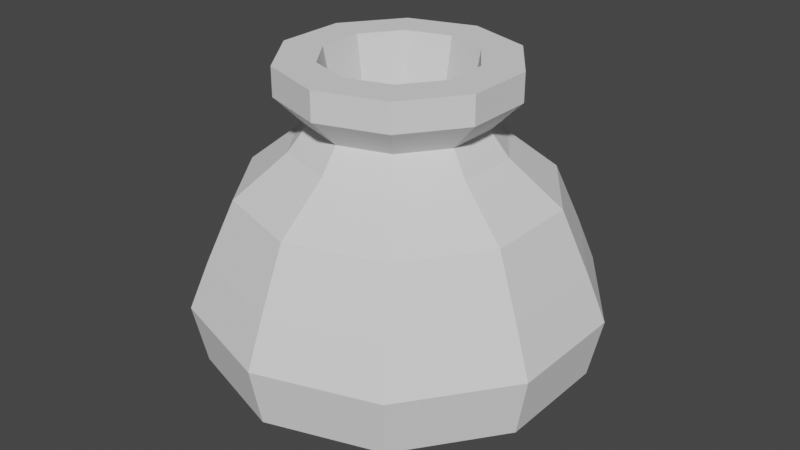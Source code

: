 # Source: Pot.blend  (saved by Blender 3.3.6; exported with 4.5.12 LTS)
import bpy
from mathutils import Matrix  # noqa: F401  (used for matrix-valued properties, if any)

bpy.ops.wm.read_factory_settings(use_empty=True)
scene = bpy.context.scene
scene.name = 'Scene'

# ---- collections
col_collection = bpy.data.collections.new('Collection'); scene.collection.children.link(col_collection)

# ---- world
world_world = bpy.data.worlds.new('World'); scene.world = world_world
world_world.use_nodes = True; world_world.node_tree.nodes.clear()
_N = world_world.node_tree.nodes; _L = world_world.node_tree.links
n0 = _N.new('ShaderNodeOutputWorld'); n0.name = 'World Output'; n0.location = (300, 300)
n1 = _N.new('ShaderNodeBackground'); n1.name = 'Background'; n1.location = (10, 300)
n1.inputs[0].default_value = (0.05088, 0.05088, 0.05088, 1.0)
_L.new(n1.outputs[0], n0.inputs[0])
n0.is_active_output = True
world_world.color = (0.05088, 0.05088, 0.05088)
world_world.use_sun_shadow = False
world_world.sun_shadow_jitter_overblur = 0.0

# ---- meshes
me_sphere = bpy.data.meshes.new('Sphere')
me_sphere.from_pydata([(0.1593, 0.2192, 0.7264), (0.1189, 0.1636, 0.6572), (0.1447, 0.1992, 0.6002), (0.216, 0.2973, 0.5027), (0.2542, 0.3499, 0.3585), (0.2802, 0.3857, 0.2506), (0.2628, 0.3618, 0.1109), (0.1732, 0.2384, 0.0), (0.2577, 0.08374, 0.7264), (0.1923, 0.06249, 0.6572), (0.2342, 0.07608, 0.6002), (0.3495, 0.1136, 0.5027), (0.4113, 0.1336, 0.3585), (0.4534, 0.1473, 0.2506), (0.4253, 0.1382, 0.1109), (0.2802, 0.09105, 0.0), (0.2577, -0.08374, 0.7264), (0.1923, -0.06249, 0.6572), (0.2342, -0.07608, 0.6002), (0.3495, -0.1136, 0.5027), (0.4113, -0.1336, 0.3585), (0.4534, -0.1473, 0.2506), (0.4253, -0.1382, 0.1109), (0.2802, -0.09105, 0.0), (0.1593, -0.2192, 0.7264), (0.1189, -0.1636, 0.6572), (0.1447, -0.1992, 0.6002), (0.216, -0.2973, 0.5027), (0.2542, -0.3499, 0.3585), (0.2802, -0.3857, 0.2506), (0.2628, -0.3618, 0.1109), (0.1732, -0.2384, 0.0), (-1.148e-08, -0.271, 0.7264), (1.508e-08, -0.2022, 0.6572), (2.006e-08, -0.2462, 0.6002), (2.853e-08, -0.3675, 0.5027), (3.014e-08, -0.4325, 0.3585), (3.554e-08, -0.4767, 0.2506), (4.015e-08, -0.4472, 0.1109), (2.621e-08, -0.2946, 0.0), (-0.1593, -0.2192, 0.7264), (-0.1189, -0.1636, 0.6572), (-0.1447, -0.1992, 0.6002), (-0.216, -0.2973, 0.5027), (-0.2542, -0.3499, 0.3585), (-0.2802, -0.3857, 0.2506), (-0.2628, -0.3618, 0.1109), (-0.1732, -0.2384, 0.0), (-0.2577, -0.08374, 0.7264), (-0.1923, -0.06249, 0.6572), (-0.2342, -0.07608, 0.6002), (-0.3495, -0.1136, 0.5027), (-0.4113, -0.1336, 0.3585), (-0.4534, -0.1473, 0.2506), (-0.4253, -0.1382, 0.1109), (-0.2802, -0.09105, 0.0), (-0.2577, 0.08374, 0.7264), (-0.1923, 0.06249, 0.6572), (-0.2342, 0.07608, 0.6002), (-0.3495, 0.1136, 0.5027), (-0.4113, 0.1336, 0.3585), (-0.4534, 0.1473, 0.2506), (-0.4253, 0.1382, 0.1109), (-0.2802, 0.09105, 0.0), (-0.1593, 0.2192, 0.7264), (-0.1189, 0.1636, 0.6572), (-0.1447, 0.1992, 0.6002), (-0.216, 0.2973, 0.5027), (-0.2542, 0.3499, 0.3585), (-0.2802, 0.3857, 0.2506), (-0.2628, 0.3618, 0.1109), (-0.1732, 0.2384, 0.0), (0.1043, 0.1436, 0.7937), (4.857e-09, 0.271, 0.7264), (-2.337e-08, 0.2022, 0.6572), (-3.663e-08, 0.2462, 0.6002), (-7.223e-08, 0.3675, 0.5027), (-8.264e-08, 0.4325, 0.3585), (-9.517e-08, 0.4767, 0.2506), (-6.281e-08, 0.4472, 0.1109), (-2.981e-08, 0.2946, 0.0), (0.1688, 0.05484, 0.7937), (0.1688, -0.05484, 0.7937), (0.1043, -0.1436, 0.7937), (-1.328e-08, -0.1775, 0.7937), (-0.1043, -0.1436, 0.7937), (-0.1688, -0.05484, 0.7937), (-0.1688, 0.05484, 0.7937), (-0.1043, 0.1436, 0.7937), (7.704e-09, 0.1775, 0.7937), (7.181e-09, 0.271, 0.7937), (0.1593, 0.2192, 0.7937), (-0.1593, 0.2192, 0.7937), (-0.2577, 0.08374, 0.7937), (-0.2577, -0.08374, 0.7937), (-0.1593, -0.2192, 0.7937), (-9.155e-09, -0.271, 0.7937), (0.1593, -0.2192, 0.7937), (0.2577, -0.08374, 0.7937), (0.2577, 0.08374, 0.7937), (7.9e-09, 0.1476, 0.6207), (0.08678, 0.1194, 0.6207), (-0.08678, 0.1194, 0.6207), (-0.1404, 0.04562, 0.6207), (-0.1404, -0.04562, 0.6207), (-0.08678, -0.1194, 0.6207), (-9.556e-09, -0.1476, 0.6207), (0.08678, -0.1194, 0.6207), (0.1404, -0.04562, 0.6207), (0.1404, 0.04562, 0.6207), (-2.487e-08, 0.237, 0.3431), (0.1393, 0.1917, 0.3431), (-0.1393, 0.1917, 0.3431), (-0.2254, 0.07323, 0.3431), (-0.2254, -0.07323, 0.3431), (-0.1393, -0.1917, 0.3431), (-5.289e-08, -0.237, 0.3431), (0.1393, -0.1917, 0.3431), (0.2254, -0.07323, 0.3431), (0.2254, 0.07323, 0.3431)], [], [(80, 79, 6, 7), (77, 76, 3, 4), (74, 73, 0, 1), (78, 77, 4, 5), (75, 74, 1, 2), (79, 78, 5, 6), (76, 75, 2, 3), (48, 40, 95, 94), (4, 3, 11, 12), (1, 0, 8, 9), (5, 4, 12, 13), (2, 1, 9, 10), (6, 5, 13, 14), (3, 2, 10, 11), (73, 64, 92, 90), (7, 6, 14, 15), (40, 32, 96, 95), (15, 14, 22, 23), (12, 11, 19, 20), (9, 8, 16, 17), (13, 12, 20, 21), (10, 9, 17, 18), (14, 13, 21, 22), (11, 10, 18, 19), (22, 21, 29, 30), (19, 18, 26, 27), (0, 73, 90, 91), (23, 22, 30, 31), (20, 19, 27, 28), (17, 16, 24, 25), (21, 20, 28, 29), (18, 17, 25, 26), (26, 25, 33, 34), (30, 29, 37, 38), (27, 26, 34, 35), (24, 16, 98, 97), (31, 30, 38, 39), (28, 27, 35, 36), (25, 24, 32, 33), (29, 28, 36, 37), (37, 36, 44, 45), (34, 33, 41, 42), (38, 37, 45, 46), (35, 34, 42, 43), (16, 8, 99, 98), (39, 38, 46, 47), (36, 35, 43, 44), (33, 32, 40, 41), (41, 40, 48, 49), (45, 44, 52, 53), (42, 41, 49, 50), (46, 45, 53, 54), (43, 42, 50, 51), (8, 0, 91, 99), (47, 46, 54, 55), (44, 43, 51, 52), (55, 54, 62, 63), (52, 51, 59, 60), (49, 48, 56, 57), (80, 7, 15, 23, 31, 39, 47, 55, 63, 71), (53, 52, 60, 61), (50, 49, 57, 58), (54, 53, 61, 62), (51, 50, 58, 59), (64, 56, 93, 92), (59, 58, 66, 67), (84, 83, 107, 106), (63, 62, 70, 71), (60, 59, 67, 68), (57, 56, 64, 65), (61, 60, 68, 69), (58, 57, 65, 66), (62, 61, 69, 70), (70, 69, 78, 79), (67, 66, 75, 76), (32, 24, 97, 96), (71, 70, 79, 80), (68, 67, 76, 77), (65, 64, 73, 74), (69, 68, 77, 78), (66, 65, 74, 75), (56, 48, 94, 93), (89, 72, 91, 90), (88, 89, 90, 92), (87, 88, 92, 93), (86, 87, 93, 94), (85, 86, 94, 95), (84, 85, 95, 96), (83, 84, 96, 97), (82, 83, 97, 98), (81, 82, 98, 99), (72, 81, 99, 91), (103, 104, 114, 113), (87, 86, 104, 103), (72, 89, 100, 101), (83, 82, 108, 107), (86, 85, 105, 104), (89, 88, 102, 100), (82, 81, 109, 108), (85, 84, 106, 105), (88, 87, 103, 102), (81, 72, 101, 109), (113, 114, 115, 116, 117, 118, 119, 111, 110, 112), (101, 100, 110, 111), (107, 108, 118, 117), (104, 105, 115, 114), (100, 102, 112, 110), (108, 109, 119, 118), (105, 106, 116, 115), (102, 103, 113, 112), (109, 101, 111, 119), (106, 107, 117, 116)])
_uv = me_sphere.uv_layers.new(name='UVMap')
_uv.uv.foreach_set('vector', [0.7, 0.2, 0.7, 0.3, 0.6, 0.3, 0.6, 0.2, 0.7, 0.5, 0.7, 0.6, 0.6, 0.6, 0.6, 0.5, 0.7, 0.8, 0.7, 0.9, 0.6, 0.9, 0.6, 0.8, 0.7, 0.4, 0.7, 0.5, 0.6, 0.5, 0.6, 0.4, 0.7, 0.7, 0.7, 0.8, 0.6, 0.8, 0.6, 0.7, 0.7, 0.3, 0.7, 0.4, 0.6, 0.4, 0.6, 0.3, 0.7, 0.6, 0.7, 0.7, 0.6, 0.7, 0.6, 0.6, 0.0, 0.9, 0.1, 0.9, 0.1, 0.9, 0.0, 0.9, 0.6, 0.5, 0.6, 0.6, 0.5, 0.6, 0.5, 0.5, 0.6, 0.8, 0.6, 0.9, 0.5, 0.9, 0.5, 0.8, 0.6, 0.4, 0.6, 0.5, 0.5, 0.5, 0.5, 0.4, 0.6, 0.7, 0.6, 0.8, 0.5, 0.8, 0.5, 0.7, 0.6, 0.3, 0.6, 0.4, 0.5, 0.4, 0.5, 0.3, 0.6, 0.6, 0.6, 0.7, 0.5, 0.7, 0.5, 0.6, 0.7, 0.9, 0.8, 0.9, 0.8, 0.9, 0.7, 0.9, 0.6, 0.2, 0.6, 0.3, 0.5, 0.3, 0.5, 0.2, 0.1, 0.9, 0.2, 0.9, 0.2, 0.9, 0.1, 0.9, 0.5, 0.2, 0.5, 0.3, 0.4, 0.3, 0.4, 0.2, 0.5, 0.5, 0.5, 0.6, 0.4, 0.6, 0.4, 0.5, 0.5, 0.8, 0.5, 0.9, 0.4, 0.9, 0.4, 0.8, 0.5, 0.4, 0.5, 0.5, 0.4, 0.5, 0.4, 0.4, 0.5, 0.7, 0.5, 0.8, 0.4, 0.8, 0.4, 0.7, 0.5, 0.3, 0.5, 0.4, 0.4, 0.4, 0.4, 0.3, 0.5, 0.6, 0.5, 0.7, 0.4, 0.7, 0.4, 0.6, 0.4, 0.3, 0.4, 0.4, 0.3, 0.4, 0.3, 0.3, 0.4, 0.6, 0.4, 0.7, 0.3, 0.7, 0.3, 0.6, 0.6, 0.9, 0.7, 0.9, 0.7, 0.9, 0.6, 0.9, 0.4, 0.2, 0.4, 0.3, 0.3, 0.3, 0.3, 0.2, 0.4, 0.5, 0.4, 0.6, 0.3, 0.6, 0.3, 0.5, 0.4, 0.8, 0.4, 0.9, 0.3, 0.9, 0.3, 0.8, 0.4, 0.4, 0.4, 0.5, 0.3, 0.5, 0.3, 0.4, 0.4, 0.7, 0.4, 0.8, 0.3, 0.8, 0.3, 0.7, 0.3, 0.7, 0.3, 0.8, 0.2, 0.8, 0.2, 0.7, 0.3, 0.3, 0.3, 0.4, 0.2, 0.4, 0.2, 0.3, 0.3, 0.6, 0.3, 0.7, 0.2, 0.7, 0.2, 0.6, 0.3, 0.9, 0.4, 0.9, 0.4, 0.9, 0.3, 0.9, 0.3, 0.2, 0.3, 0.3, 0.2, 0.3, 0.2, 0.2, 0.3, 0.5, 0.3, 0.6, 0.2, 0.6, 0.2, 0.5, 0.3, 0.8, 0.3, 0.9, 0.2, 0.9, 0.2, 0.8, 0.3, 0.4, 0.3, 0.5, 0.2, 0.5, 0.2, 0.4, 0.2, 0.4, 0.2, 0.5, 0.1, 0.5, 0.1, 0.4, 0.2, 0.7, 0.2, 0.8, 0.1, 0.8, 0.1, 0.7, 0.2, 0.3, 0.2, 0.4, 0.1, 0.4, 0.1, 0.3, 0.2, 0.6, 0.2, 0.7, 0.1, 0.7, 0.1, 0.6, 0.4, 0.9, 0.5, 0.9, 0.5, 0.9, 0.4, 0.9, 0.2, 0.2, 0.2, 0.3, 0.1, 0.3, 0.1, 0.2, 0.2, 0.5, 0.2, 0.6, 0.1, 0.6, 0.1, 0.5, 0.2, 0.8, 0.2, 0.9, 0.1, 0.9, 0.1, 0.8, 0.1, 0.8, 0.1, 0.9, 0.0, 0.9, 0.0, 0.8, 0.1, 0.4, 0.1, 0.5, 0.0, 0.5, 5.96e-08, 0.4, 0.1, 0.7, 0.1, 0.8, 0.0, 0.8, 0.0, 0.7, 0.1, 0.3, 0.1, 0.4, 5.96e-08, 0.4, 0.0, 0.3, 0.1, 0.6, 0.1, 0.7, 0.0, 0.7, 5.96e-08, 0.6, 0.5, 0.9, 0.6, 0.9, 0.6, 0.9, 0.5, 0.9, 0.1, 0.2, 0.1, 0.3, 0.0, 0.3, 0.0, 0.2, 0.1, 0.5, 0.1, 0.6, 5.96e-08, 0.6, 0.0, 0.5, 1.0, 0.2, 1.0, 0.3, 0.9, 0.3, 0.9, 0.2, 1.0, 0.5, 1.0, 0.6, 0.9, 0.6, 0.9, 0.5, 1.0, 0.8, 1.0, 0.9, 0.9, 0.9, 0.9, 0.8, 0.7, 0.2, 0.6, 0.2, 0.5, 0.2, 0.4, 0.2, 0.3, 0.2, 0.2, 0.2, 0.1, 0.2, 1.0, 0.2, 0.9, 0.2, 0.8, 0.2, 1.0, 0.4, 1.0, 0.5, 0.9, 0.5, 0.9, 0.4, 1.0, 0.7, 1.0, 0.8, 0.9, 0.8, 0.9, 0.7, 1.0, 0.3, 1.0, 0.4, 0.9, 0.4, 0.9, 0.3, 1.0, 0.6, 1.0, 0.7, 0.9, 0.7, 0.9, 0.6, 0.8, 0.9, 0.9, 0.9, 0.9, 0.9, 0.8, 0.9, 0.9, 0.6, 0.9, 0.7, 0.8, 0.7, 0.8, 0.6, 0.2991, 0.9, 0.3532, 0.9, 0.3532, 0.9, 0.2991, 0.9, 0.9, 0.2, 0.9, 0.3, 0.8, 0.3, 0.8, 0.2, 0.9, 0.5, 0.9, 0.6, 0.8, 0.6, 0.8, 0.5, 0.9, 0.8, 0.9, 0.9, 0.8, 0.9, 0.8, 0.8, 0.9, 0.4, 0.9, 0.5, 0.8, 0.5, 0.8, 0.4, 0.9, 0.7, 0.9, 0.8, 0.8, 0.8, 0.8, 0.7, 0.9, 0.3, 0.9, 0.4, 0.8, 0.4, 0.8, 0.3, 0.8, 0.3, 0.8, 0.4, 0.7, 0.4, 0.7, 0.3, 0.8, 0.6, 0.8, 0.7, 0.7, 0.7, 0.7, 0.6, 0.2, 0.9, 0.3, 0.9, 0.3, 0.9, 0.2, 0.9, 0.8, 0.2, 0.8, 0.3, 0.7, 0.3, 0.7, 0.2, 0.8, 0.5, 0.8, 0.6, 0.7, 0.6, 0.7, 0.5, 0.8, 0.8, 0.8, 0.9, 0.7, 0.9, 0.7, 0.8, 0.8, 0.4, 0.8, 0.5, 0.7, 0.5, 0.7, 0.4, 0.8, 0.7, 0.8, 0.8, 0.7, 0.8, 0.7, 0.7, 0.9, 0.9, 1.0, 0.9, 1.0, 0.9, 0.9, 0.9, 0.6009, 0.9, 0.5468, 0.9, 0.6, 0.9, 0.7, 0.9, 0.6256, 0.9, 0.6009, 0.9, 0.7, 0.9, 0.8, 0.9, 0.55, 0.9, 0.6256, 0.9, 0.8, 0.9, 0.9, 0.9, 0.35, 0.9, 0.55, 0.9, 0.9, 0.9, 0.0, 0.9, 0.2744, 0.9, 0.35, 0.9, 0.0, 0.9, 0.1, 0.9, 0.2991, 0.9, 0.2744, 0.9, 0.1, 0.9, 0.2, 0.9, 0.3532, 0.9, 0.2991, 0.9, 0.2, 0.9, 0.3, 0.9, 0.4169, 0.9, 0.3532, 0.9, 0.3, 0.9, 0.4, 0.9, 0.4831, 0.9, 0.4169, 0.9, 0.4, 0.9, 0.5, 0.9, 0.5468, 0.9, 0.4831, 0.9, 0.5, 0.9, 0.6, 0.9, 0.55, 0.9, 0.35, 0.9, 0.35, 0.9, 0.55, 0.9, 0.55, 0.9, 0.35, 0.9, 0.35, 0.9, 0.55, 0.9, 0.5468, 0.9, 0.6009, 0.9, 0.6009, 0.9, 0.5468, 0.9, 0.3532, 0.9, 0.4169, 0.9, 0.4169, 0.9, 0.3532, 0.9, 0.35, 0.9, 0.2744, 0.9, 0.2744, 0.9, 0.35, 0.9, 0.6009, 0.9, 0.6256, 0.9, 0.6256, 0.9, 0.6009, 0.9, 0.4169, 0.9, 0.4831, 0.9, 0.4831, 0.9, 0.4169, 0.9, 0.2744, 0.9, 0.2991, 0.9, 0.2991, 0.9, 0.2744, 0.9, 0.6256, 0.9, 0.55, 0.9, 0.55, 0.9, 0.6256, 0.9, 0.4831, 0.9, 0.5468, 0.9, 0.5468, 0.9, 0.4831, 0.9, 0.55, 0.9, 0.35, 0.9, 0.2744, 0.9, 0.2991, 0.9, 0.3532, 0.9, 0.4169, 0.9, 0.4831, 0.9, 0.5468, 0.9, 0.6009, 0.9, 0.6256, 0.9, 0.5468, 0.9, 0.6009, 0.9, 0.6009, 0.9, 0.5468, 0.9, 0.3532, 0.9, 0.4169, 0.9, 0.4169, 0.9, 0.3532, 0.9, 0.35, 0.9, 0.2744, 0.9, 0.2744, 0.9, 0.35, 0.9, 0.6009, 0.9, 0.6256, 0.9, 0.6256, 0.9, 0.6009, 0.9, 0.4169, 0.9, 0.4831, 0.9, 0.4831, 0.9, 0.4169, 0.9, 0.2744, 0.9, 0.2991, 0.9, 0.2991, 0.9, 0.2744, 0.9, 0.6256, 0.9, 0.55, 0.9, 0.55, 0.9, 0.6256, 0.9, 0.4831, 0.9, 0.5468, 0.9, 0.5468, 0.9, 0.4831, 0.9, 0.2991, 0.9, 0.3532, 0.9, 0.3532, 0.9, 0.2991, 0.9])
me_sphere.update()

# ---- objects
ob_pot = bpy.data.objects.new('Pot', me_sphere)

# ---- transforms, parenting, visibility, modifiers, constraints
ob_pot.location = (3.31e-09, -2.98e-09, 0.05399)

# ---- collection membership
col_collection.objects.link(ob_pot)

# ---- scene / render settings (as saved in the file)
scene.frame_start = 1; scene.frame_end = 250; scene.frame_set(36)
scene.render.engine = 'BLENDER_EEVEE_NEXT'
scene.cycles.sampling_pattern = 'TABULATED_SOBOL'
scene.cycles.use_light_tree = False
scene.view_settings.view_transform = 'Filmic'
bpy.context.view_layer.update()

# ---- added for rendering (the .blend has no active camera and no usable light): camera, sun
cam_auto = bpy.data.cameras.new('AutoCamera')
cam_auto.lens = 50.0
cam_auto.sensor_width = 36.0
cam_auto.clip_end = 1000.0
ob_auto_camera = bpy.data.objects.new('AutoCamera', cam_auto)
scene.collection.objects.link(ob_auto_camera)
ob_auto_camera.location = (1.42176, -1.70611, 1.58827)
ob_auto_camera.rotation_euler = (1.09748, -7.21219e-08, 0.694738)
scene.camera = ob_auto_camera
light_auto_sun = bpy.data.lights.new('AutoSun', 'SUN')
light_auto_sun.energy = 3.0
light_auto_sun.angle = 0.0523599
ob_auto_sun = bpy.data.objects.new('AutoSun', light_auto_sun)
scene.collection.objects.link(ob_auto_sun)
ob_auto_sun.rotation_euler = (0.872665, 0.174533, 0.523599)
bpy.context.view_layer.update()
